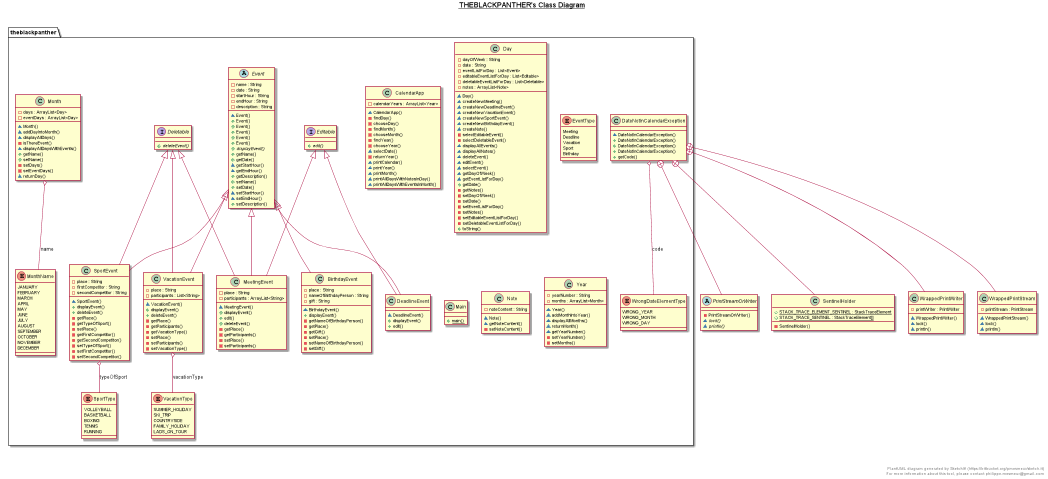

The diagram above was rendered by PlantUML. Its source (embedded in the PNG):
@startuml

title __THEBLACKPANTHER's Class Diagram__\n

  package theblackpanther {
    class BirthdayEvent {
        - place : String
        - nameOfBirthdayPerson : String
        - gift : String
        ~ BirthdayEvent()
        + displayEvent()
        - getNameOfBirthdayPerson()
        - getPlace()
        - getGift()
        - setPlace()
        - setNameOfBirthdayPerson()
        - setGift()
    }
  }
  

  package theblackpanther {
    class CalendarApp {
        - calendarYears : ArrayList<Year>
        ~ CalendarApp()
        - findDay()
        - chooseDay()
        - findMonth()
        - chooseMonth()
        - findYear()
        - chooseYear()
        ~ selectDate()
        - returnYear()
        ~ printCalendar()
        ~ printYear()
        ~ printMonth()
        ~ printAllDaysWithNotesInDay()
        ~ printAllDaysWithEventsInMonth()
    }
  }
  

  package theblackpanther {
    class DateNotInCalendarException {
        ~ DateNotInCalendarException()
        + DateNotInCalendarException()
        + DateNotInCalendarException()
        + DateNotInCalendarException()
        + getCode()
    }
  }
  

  class WrappedPrintWriter {
      - printWriter : PrintWriter
      ~ WrappedPrintWriter()
      ~ lock()
      ~ println()
  }
  

  class WrappedPrintStream {
      - printStream : PrintStream
      ~ WrappedPrintStream()
      ~ lock()
      ~ println()
  }
  

  abstract class PrintStreamOrWriter {
      - PrintStreamOrWriter()
      {abstract} ~ lock()
      {abstract} ~ println()
  }
  

  class SentinelHolder {
      {static} + STACK_TRACE_ELEMENT_SENTINEL : StackTraceElement
      {static} + STACK_TRACE_SENTINEL : StackTraceElement[]
      - SentinelHolder()
  }
  

  package theblackpanther {
    class Day {
        - dayOfWeek : String
        - date : String
        - eventListForDay : List<Event>
        - editableEventListForDay : List<Editable>
        - deletableEventListForDay : List<Deletable>
        - notes : ArrayList<Note>
        ~ Day()
        ~ createNewMeeting()
        ~ createNewDeadlineEvent()
        ~ createNewVacationEvent()
        ~ createNewSportEvent()
        ~ createNewBirthdayEvent()
        ~ createNote()
        - selectEditableEvent()
        - selectDeletableEvent()
        ~ displayAllEvents()
        ~ displayAllNotes()
        ~ deleteEvent()
        ~ editEvent()
        ~ selectEvent()
        ~ getDayOfWeek()
        ~ getEventListForDay()
        + getDate()
        - getNotes()
        - setDayOfWeek()
        - setDate()
        - setEventListForDay()
        - setNotes()
        - setEditableEventListForDay()
        - setDeletableEventListForDay()
        + toString()
    }
  }
  

  package theblackpanther {
    class DeadlineEvent {
        ~ DeadlineEvent()
        + displayEvent()
        + edit()
    }
  }
  

  package theblackpanther {
    interface Deletable {
        {abstract} + deleteEvent()
    }
  }
  

  package theblackpanther {
    interface Editable {
        {abstract} + edit()
    }
  }
  

  package theblackpanther {
    abstract class Event {
        - name : String
        - date : String
        - startHour : String
        - endHour : String
        - description : String
        ~ Event()
        + Event()
        + Event()
        + Event()
        + Event()
        + Event()
        {abstract} + displayEvent()
        + getName()
        + getDate()
        ~ getStartHour()
        ~ getEndHour()
        + getDescription()
        + setName()
        + setDate()
        ~ setStartHour()
        ~ setEndHour()
        + setDescription()
    }
  }
  

  package theblackpanther {
    enum EventType {
      Meeting
      Deadline
      Vacation
      Sport
      Birthday
    }
  }
  

  package theblackpanther {
    class Main {
        {static} + main()
    }
  }
  

  package theblackpanther {
    class MeetingEvent {
        - place : String
        - participants : ArrayList<String>
        ~ MeetingEvent()
        + displayEvent()
        + edit()
        + deleteEvent()
        - getPlace()
        - getParticipants()
        - setPlace()
        - setParticipants()
    }
  }
  

  package theblackpanther {
    class Month {
        - days : ArrayList<Day>
        - eventDays : ArrayList<Day>
        ~ Month()
        ~ addDayIntoMonth()
        ~ displayAllDays()
        - isThereEvent()
        ~ displayAllDaysWithEvents()
        + getName()
        + setName()
        - setDays()
        - setEventDays()
        ~ returnDay()
    }
  }
  

  package theblackpanther {
    enum MonthName {
      JANUARY
      FEBRUARY
      MARCH
      APRIL
      MAY
      JUNE
      JULY
      AUGUST
      SEPTEMBER
      OCTOBER
      NOVEMBER
      DECEMBER
    }
  }
  

  package theblackpanther {
    class Note {
        - noteContent : String
        ~ Note()
        ~ getNoteContent()
        - setNoteContent()
    }
  }
  

  package theblackpanther {
    class SportEvent {
        - place : String
        - firstCompetitor : String
        - secondCompetitor : String
        ~ SportEvent()
        + displayEvent()
        + deleteEvent()
        - getPlace()
        - getTypeOfSport()
        - setPlace()
        - getFirstCompetitor()
        - getSecondCompetitor()
        - setTypeOfSport()
        - setFirstCompetitor()
        - setSecondCompetitor()
    }
  }
  

  package theblackpanther {
    enum SportType {
      VOLLEYBALL
      BASKETBALL
      BOXING
      TENNIS
      RUNNING
    }
  }
  

  package theblackpanther {
    class VacationEvent {
        - place : String
        - participants : List<String>
        ~ VacationEvent()
        + displayEvent()
        + deleteEvent()
        - getPlace()
        - getParticipants()
        - getVacationType()
        - setPlace()
        - setParticipants()
        - setVacationType()
    }
  }
  

  package theblackpanther {
    enum VacationType {
      SUMMER_HOLIDAY
      SKI_TRIP
      COUNTRYSIDE
      FAMILY_HOLIDAY
      LADS_ON_TOUR
    }
  }
  

  package theblackpanther {
    enum WrongDateElementType {
      WRONG_YEAR
      WRONG_MONTH
      WRONG_DAY
    }
  }
  

  package theblackpanther {
    class Year {
        - yearNumber : String
        - months : ArrayList<Month>
        ~ Year()
        ~ addMonthIntoYear()
        ~ displayAllMonths()
        ~ returnMonth()
        ~ getYearNumber()
        - setYearNumber()
        - setMonths()
    }
  }
  

  BirthdayEvent -up-|> Event
  DateNotInCalendarException o-- WrongDateElementType : code
  DateNotInCalendarException +-down- WrappedPrintWriter
  DateNotInCalendarException +-down- WrappedPrintStream
  DateNotInCalendarException +-down- PrintStreamOrWriter
  DateNotInCalendarException +-down- SentinelHolder
  DeadlineEvent -up-|> Editable
  DeadlineEvent -up-|> Event
  MeetingEvent -up-|> Editable
  MeetingEvent -up-|> Deletable
  MeetingEvent -up-|> Event
  Month o-- MonthName : name
  SportEvent -up-|> Deletable
  SportEvent -up-|> Event
  SportEvent o-- SportType : typeOfSport
  VacationEvent -up-|> Deletable
  VacationEvent -up-|> Event
  VacationEvent o-- VacationType : vacationType


right footer


PlantUML diagram generated by SketchIt! (https://bitbucket.org/pmesmeur/sketch.it)
For more information about this tool, please contact philippe.mesmeur@gmail.com
endfooter

@enduml